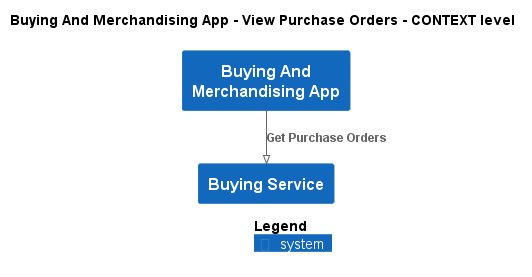

The diagram above was rendered by PlantUML. Its source (embedded in the PNG):
@startuml
!pragma layout smetana
!include ..\..\..\..\.c4s\C4_Context.puml

AddElementTag("state:new", $bgColor=green, $fontColor=#ffffff, $borderColor=green, $shadowing="False")
AddElementTag("state:changed", $bgColor=orange, $fontColor=#ffffff, $borderColor=orange, $shadowing="False")
AddElementTag("state:removed", $bgColor=red, $fontColor=#ffffff, $borderColor=red, $shadowing="False")

AddRelTag("state:new", $textColor=green, $lineColor=green)
AddRelTag("state:changed", $textColor=orange, $lineColor=orange)
AddRelTag("state:removed", $textColor=red, $lineColor=red)

SHOW_PERSON_PORTRAIT()
LAYOUT_TOP_DOWN()

skinparam linetype polyline

title Buying And Merchandising App - View Purchase Orders - CONTEXT level

System(ECommercePlatform.SoftwareSystems.BuyingAndMerchandisingApp, "Buying And Merchandising App", "")
System(ECommercePlatform.SoftwareSystems.BuyingService, "Buying Service", "")

Rel(ECommercePlatform.SoftwareSystems.BuyingAndMerchandisingApp, ECommercePlatform.SoftwareSystems.BuyingService, "Get Purchase Orders")


SHOW_LEGEND()
@enduml